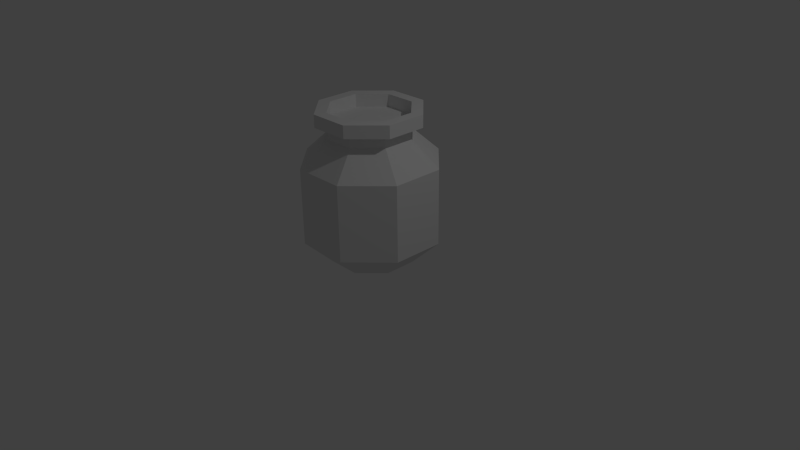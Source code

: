 # Source: potion-bottle.blend  (saved by Blender 2.76.0; exported with 4.5.12 LTS)
import bpy
from mathutils import Matrix  # noqa: F401  (used for matrix-valued properties, if any)

bpy.ops.wm.read_factory_settings(use_empty=True)
scene = bpy.context.scene
scene.name = 'Scene'

# ---- collections
col_collection_1 = bpy.data.collections.new('Collection 1'); scene.collection.children.link(col_collection_1)

# ---- world
world_world = bpy.data.worlds.new('World'); scene.world = world_world
world_world.color = (0.05088, 0.05088, 0.05088)
world_world.use_sun_shadow = False
world_world.sun_shadow_jitter_overblur = 0.0
world_world.cycles.sampling_method = 'MANUAL'
world_world.cycles.sample_map_resolution = 256

# ---- cameras
cam_camera = bpy.data.cameras.new('Camera')
cam_camera.clip_end = 100.0
cam_camera.lens = 35.0
cam_camera.sensor_width = 32.0
cam_camera.sensor_height = 18.0
cam_camera.ortho_scale = 7.314
cam_camera.dof.focus_distance = 0.0
cam_camera.dof.aperture_fstop = 128.0

# ---- lights
light_lamp = bpy.data.lights.new('Lamp', 'POINT')
light_lamp.transmission_factor = 0.0
light_lamp.cutoff_distance = 30.0
light_lamp.energy = 100.0
light_lamp.shadow_buffer_clip_start = 1.001
light_lamp.shadow_soft_size = 0.1
light_lamp.shadow_maximum_resolution = 0.006
light_lamp.use_absolute_resolution = True
light_lamp.cycles.use_multiple_importance_sampling = False

# ---- meshes
me_potionbottle = bpy.data.meshes.new('PotionBottle')
me_potionbottle.from_pydata([(-3.0, 1.243, 12.0), (-3.0, 1.243, 11.0), (-1.243, 3.0, 12.0), (-1.243, 3.0, 11.0), (1.243, 3.0, 12.0), (1.243, 3.0, 11.0), (3.0, 1.243, 12.0), (3.0, 1.243, 11.0), (3.0, -1.243, 12.0), (3.0, -1.243, 11.0), (1.243, -3.0, 12.0), (1.243, -3.0, 11.0), (-1.243, -3.0, 12.0), (-1.243, -3.0, 11.0), (-3.0, -1.243, 12.0), (-3.0, -1.243, 11.0), (-3.853, 1.596, 12.0), (-3.853, 1.596, 11.0), (-3.853, -1.596, 12.0), (-3.853, -1.596, 11.0), (-1.596, 3.853, 12.0), (-1.596, 3.853, 11.0), (1.596, 3.853, 12.0), (1.596, 3.853, 11.0), (3.853, 1.596, 12.0), (3.853, 1.596, 11.0), (3.853, -1.596, 12.0), (3.853, -1.596, 11.0), (1.596, -3.853, 12.0), (1.596, -3.853, 11.0), (-1.596, -3.853, 12.0), (-1.596, -3.853, 11.0), (-3.0, 1.243, 10.0), (-3.0, -1.243, 10.0), (-1.243, 3.0, 10.0), (1.243, 3.0, 10.0), (3.0, 1.243, 10.0), (3.0, -1.243, 10.0), (1.243, -3.0, 10.0), (-1.243, -3.0, 10.0), (2.071, 5.0, 2.0), (5.0, 2.071, 2.0), (1.243, 3.0, 0.0), (3.0, 1.243, 0.0), (5.0, -2.071, 2.0), (3.0, -1.243, 0.0), (2.071, -5.0, 2.0), (1.243, -3.0, 0.0), (-2.071, -5.0, 2.0), (-1.243, -3.0, 0.0), (-5.0, -2.071, 2.0), (-3.0, -1.243, 0.0), (-5.0, 2.071, 2.0), (-3.0, 1.243, 0.0), (-2.071, 5.0, 2.0), (-1.243, 3.0, 0.0), (2.071, -5.0, 8.0), (-2.071, -5.0, 8.0), (5.0, -2.071, 8.0), (5.0, 2.071, 8.0), (2.071, 5.0, 8.0), (-5.0, -2.071, 8.0), (-5.0, 2.071, 8.0), (-2.071, 5.0, 8.0)], [], [(38, 37, 9, 11), (41, 43, 42, 40), (56, 57, 48, 46), (56, 58, 37, 38), (29, 27, 26, 28), (20, 16, 0, 2, 4), (39, 38, 11, 13), (42, 43, 45, 47, 49, 51, 53, 55), (7, 9, 8, 6), (32, 33, 15, 1), (34, 32, 1, 3), (57, 61, 50, 48), (35, 34, 3, 5), (60, 59, 41, 40), (62, 63, 54, 52), (9, 11, 10, 8), (63, 60, 40, 54), (37, 36, 7, 9), (25, 23, 22, 24), (5, 7, 6, 4), (15, 13, 11, 9, 7, 5, 3, 1), (25, 27, 9, 7, 23), (21, 17, 16, 20), (17, 19, 18, 16), (15, 1, 0, 14), (13, 15, 14, 12), (31, 29, 28, 30), (59, 58, 44, 41), (19, 31, 30, 18), (58, 56, 46, 44), (8, 10, 12, 14, 0, 16, 18, 30, 28, 26, 24, 22, 20, 4, 6), (61, 57, 39, 33), (35, 60, 63, 34), (40, 42, 55, 54), (53, 51, 50, 52), (32, 62, 61, 33), (36, 59, 60, 35), (48, 49, 47, 46), (61, 62, 52, 50), (36, 35, 5, 7), (3, 5, 4, 2), (23, 21, 20, 22), (17, 21, 23, 7, 5, 3, 1, 15, 13, 11, 9, 27, 29, 31, 19), (27, 25, 24, 26), (34, 63, 62, 32), (44, 45, 43, 41), (46, 47, 45, 44), (58, 59, 36, 37), (51, 49, 48, 50), (39, 57, 56, 38), (55, 53, 52, 54), (11, 13, 12, 10), (33, 39, 13, 15), (1, 3, 2, 0)])
me_potionbottle.use_remesh_preserve_volume = False
me_potionbottle.use_remesh_preserve_attributes = False
me_potionbottle.use_mirror_vertex_groups = False
me_potionbottle.update()

# ---- objects
ob_potionbottle = bpy.data.objects.new('PotionBottle', me_potionbottle)
ob_lamp = bpy.data.objects.new('Lamp', light_lamp)
ob_camera = bpy.data.objects.new('Camera', cam_camera)

# ---- transforms, parenting, visibility, modifiers, constraints
ob_potionbottle.location = (0.0, 0.0, 0.0)
ob_potionbottle.scale = (0.1649, 0.1649, 0.1649)
ob_potionbottle.lineart.crease_threshold = 0.0
ob_lamp.location = (4.076, 1.005, 5.904)
ob_lamp.rotation_euler = (0.6503, 0.05522, 1.866)
ob_lamp.lock_rotations_4d = False
ob_lamp.empty_display_type = 'ARROWS'
ob_lamp.color = (0.0, 0.0, 0.0, 0.0)
ob_lamp.lineart.crease_threshold = 0.0
ob_camera.location = (7.481, -6.508, 5.344)
ob_camera.rotation_euler = (1.109, 0.01082, 0.8149)
ob_camera.lock_rotations_4d = False
ob_camera.empty_display_type = 'ARROWS'
ob_camera.color = (0.0, 0.0, 0.0, 0.0)
ob_camera.display_type = 'WIRE'
ob_camera.lineart.crease_threshold = 0.0

# ---- collection membership
col_collection_1.objects.link(ob_potionbottle)
col_collection_1.objects.link(ob_lamp)
col_collection_1.objects.link(ob_camera)

# ---- scene / render settings (as saved in the file)
scene.camera = ob_camera
scene.frame_start = 1; scene.frame_end = 250; scene.frame_set(1)
scene.render.engine = 'BLENDER_EEVEE_NEXT'
scene.render.resolution_percentage = 50
scene.render.dither_intensity = 0.0
scene.cycles.use_denoising = False
scene.cycles.samples = 10
scene.cycles.sampling_pattern = 'TABULATED_SOBOL'
scene.cycles.light_sampling_threshold = 0.0
scene.cycles.use_adaptive_sampling = False
scene.cycles.use_light_tree = False
scene.cycles.blur_glossy = 0.0
scene.cycles.pixel_filter_type = 'GAUSSIAN'
scene.cycles.sample_clamp_indirect = 0.0
scene.view_settings.view_transform = 'Standard'
bpy.context.view_layer.update()
